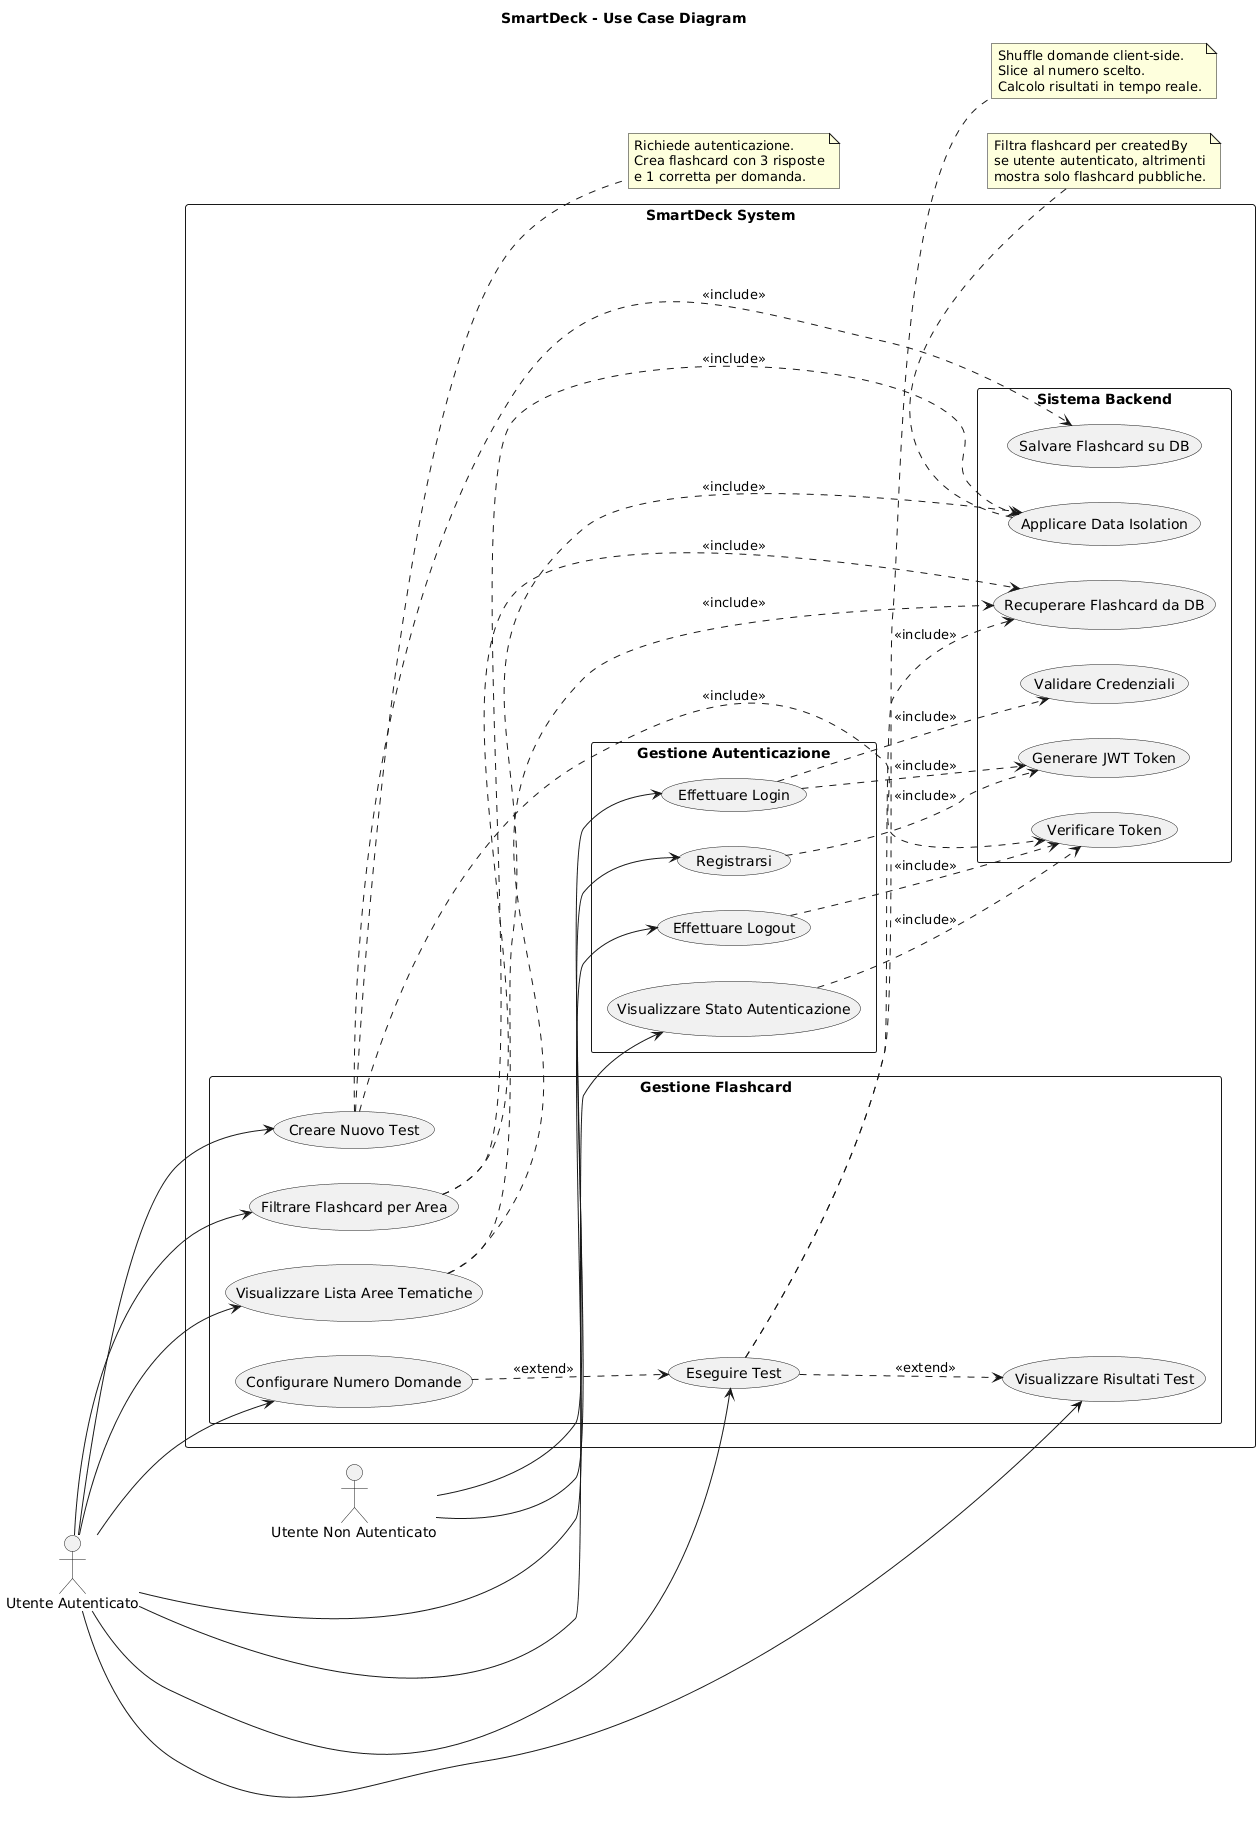

The diagram above was rendered by PlantUML. Its source (embedded in the PNG):
@startuml
title SmartDeck - Use Case Diagram

left to right direction
skinparam packageStyle rectangle

actor "Utente Non Autenticato" as Guest
actor "Utente Autenticato" as User

rectangle "SmartDeck System" {
  
  package "Gestione Autenticazione" {
    usecase "Registrarsi" as UC1
    usecase "Effettuare Login" as UC2
    usecase "Visualizzare Stato Autenticazione" as UC3
    usecase "Effettuare Logout" as UC4
  }
  
  package "Gestione Flashcard" {
    usecase "Visualizzare Lista Aree Tematiche" as UC5
    usecase "Creare Nuovo Test" as UC6
    usecase "Configurare Numero Domande" as UC7
    usecase "Eseguire Test" as UC8
    usecase "Visualizzare Risultati Test" as UC9
    usecase "Filtrare Flashcard per Area" as UC10
  }
  
  package "Sistema Backend" {
    usecase "Validare Credenziali" as SYS1
    usecase "Generare JWT Token" as SYS2
    usecase "Verificare Token" as SYS3
    usecase "Salvare Flashcard su DB" as SYS4
    usecase "Recuperare Flashcard da DB" as SYS5
    usecase "Applicare Data Isolation" as SYS6
  }
}

' Relazioni Guest
Guest --> UC1
Guest --> UC2

' Relazioni User (eredita da Guest per login)
User --> UC3
User --> UC4
User --> UC5
User --> UC6
User --> UC7
User --> UC8
User --> UC9
User --> UC10

' Include relationships
UC2 ..> SYS1 : <<include>>
UC2 ..> SYS2 : <<include>>
UC1 ..> SYS2 : <<include>>
UC3 ..> SYS3 : <<include>>
UC4 ..> SYS3 : <<include>>
UC5 ..> SYS5 : <<include>>
UC5 ..> SYS6 : <<include>>
UC6 ..> SYS4 : <<include>>
UC6 ..> SYS3 : <<include>>
UC8 ..> SYS5 : <<include>>
UC10 ..> SYS5 : <<include>>
UC10 ..> SYS6 : <<include>>

' Extend relationships
UC7 ..> UC8 : <<extend>>
UC8 ..> UC9 : <<extend>>

' Notes
note right of UC6
  Richiede autenticazione.
  Crea flashcard con 3 risposte
  e 1 corretta per domanda.
end note

note right of UC8
  Shuffle domande client-side.
  Slice al numero scelto.
  Calcolo risultati in tempo reale.
end note

note bottom of SYS6
  Filtra flashcard per createdBy
  se utente autenticato, altrimenti
  mostra solo flashcard pubbliche.
end note
@enduml